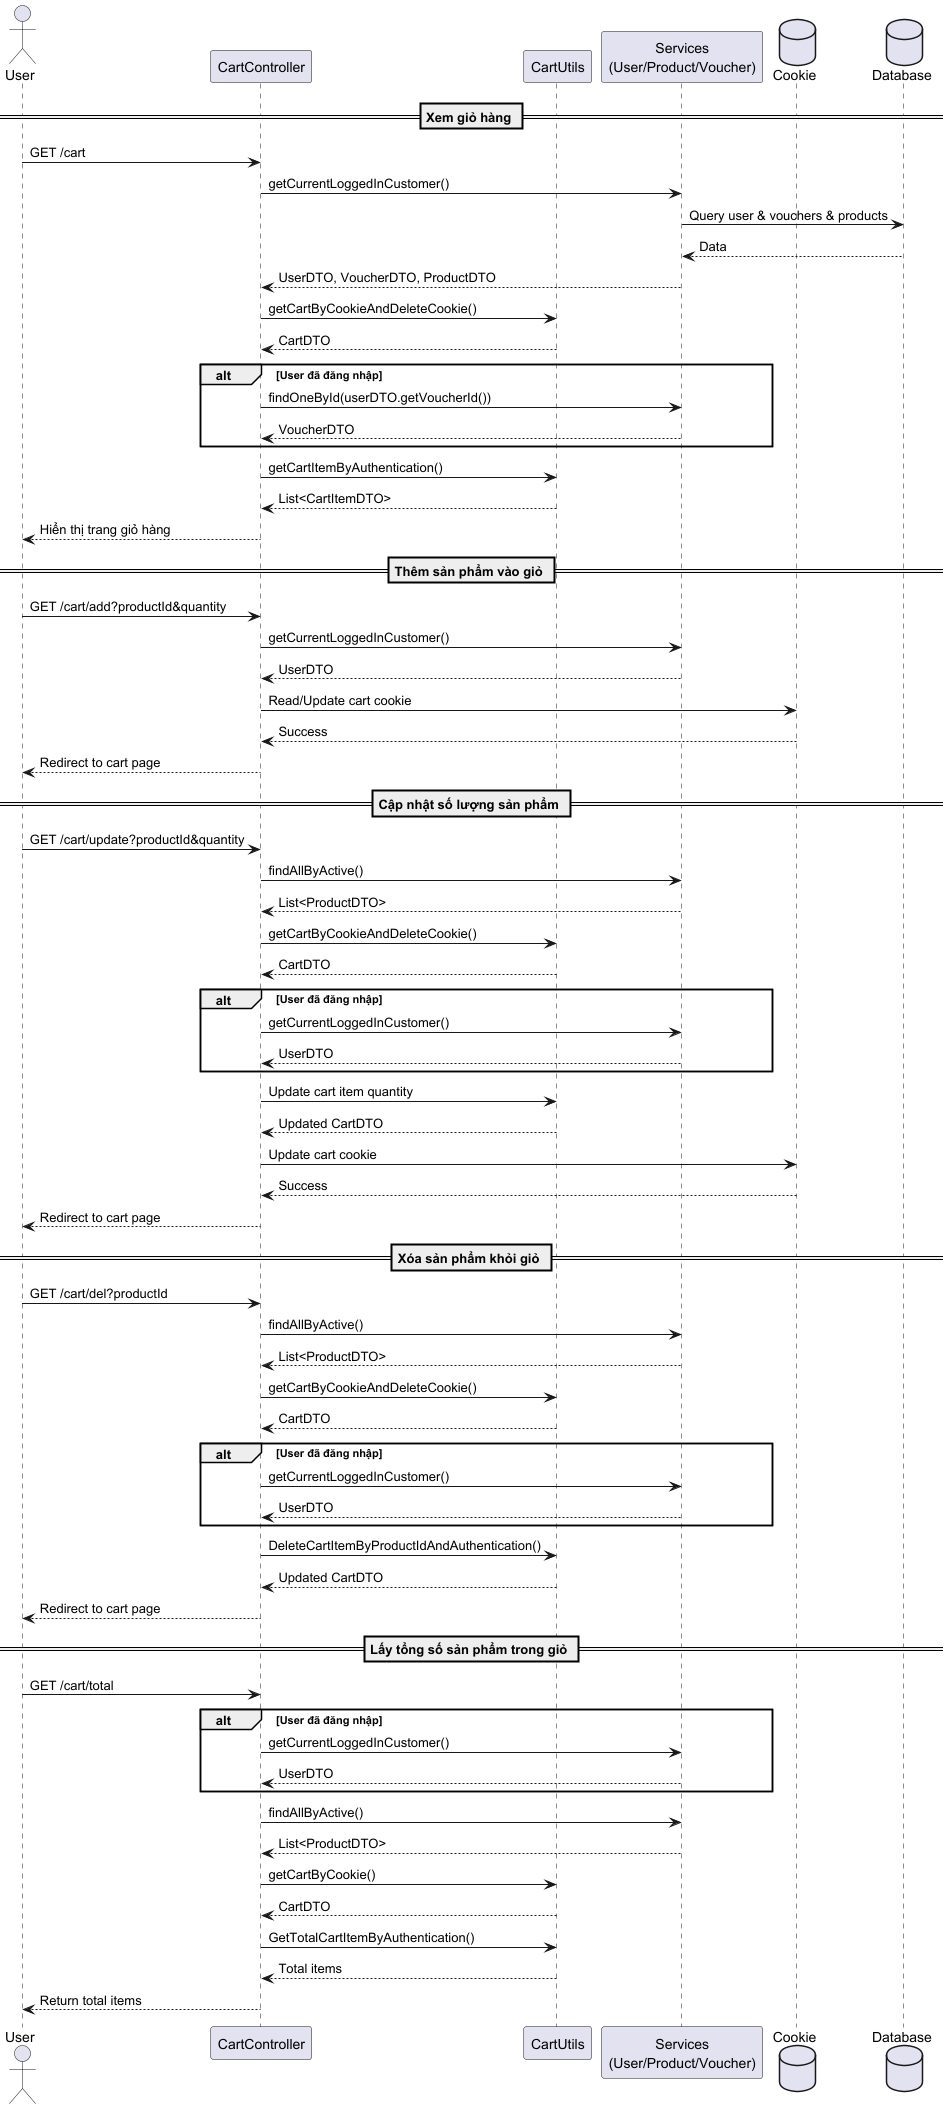

The diagram above was rendered by PlantUML. Its source (embedded in the PNG):
@startuml Cart Management Sequence Diagram

actor User
participant "CartController" as CC
participant "CartUtils" as CU
participant "Services\n(User/Product/Voucher)" as SVC
database "Cookie" as C
database "Database" as DB

== Xem giỏ hàng ==
User -> CC: GET /cart
CC -> SVC: getCurrentLoggedInCustomer()
SVC -> DB: Query user & vouchers & products
DB --> SVC: Data
SVC --> CC: UserDTO, VoucherDTO, ProductDTO
CC -> CU: getCartByCookieAndDeleteCookie()
CU --> CC: CartDTO
alt User đã đăng nhập
    CC -> SVC: findOneById(userDTO.getVoucherId())
    SVC --> CC: VoucherDTO
end
CC -> CU: getCartItemByAuthentication()
CU --> CC: List<CartItemDTO>
CC --> User: Hiển thị trang giỏ hàng

== Thêm sản phẩm vào giỏ ==
User -> CC: GET /cart/add?productId&quantity
CC -> SVC: getCurrentLoggedInCustomer()
SVC --> CC: UserDTO
CC -> C: Read/Update cart cookie
C --> CC: Success
CC --> User: Redirect to cart page

== Cập nhật số lượng sản phẩm ==
User -> CC: GET /cart/update?productId&quantity
CC -> SVC: findAllByActive()
SVC --> CC: List<ProductDTO>
CC -> CU: getCartByCookieAndDeleteCookie()
CU --> CC: CartDTO
alt User đã đăng nhập
    CC -> SVC: getCurrentLoggedInCustomer()
    SVC --> CC: UserDTO
end
CC -> CU: Update cart item quantity
CU --> CC: Updated CartDTO
CC -> C: Update cart cookie
C --> CC: Success
CC --> User: Redirect to cart page

== Xóa sản phẩm khỏi giỏ ==
User -> CC: GET /cart/del?productId
CC -> SVC: findAllByActive()
SVC --> CC: List<ProductDTO>
CC -> CU: getCartByCookieAndDeleteCookie()
CU --> CC: CartDTO
alt User đã đăng nhập
    CC -> SVC: getCurrentLoggedInCustomer()
    SVC --> CC: UserDTO
end
CC -> CU: DeleteCartItemByProductIdAndAuthentication()
CU --> CC: Updated CartDTO
CC --> User: Redirect to cart page

== Lấy tổng số sản phẩm trong giỏ ==
User -> CC: GET /cart/total
alt User đã đăng nhập
    CC -> SVC: getCurrentLoggedInCustomer()
    SVC --> CC: UserDTO
end
CC -> SVC: findAllByActive()
SVC --> CC: List<ProductDTO>
CC -> CU: getCartByCookie()
CU --> CC: CartDTO
CC -> CU: GetTotalCartItemByAuthentication()
CU --> CC: Total items
CC --> User: Return total items

@enduml